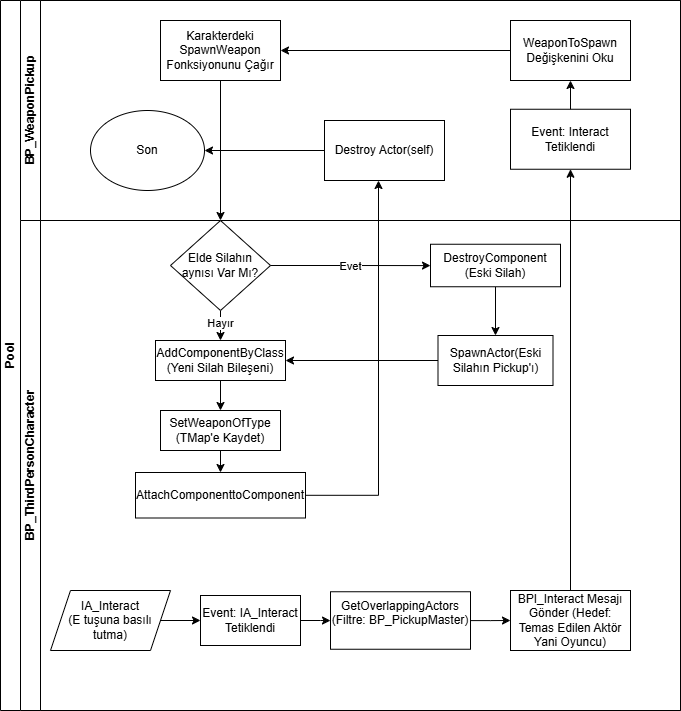

The diagram above was exported from draw.io. Its source (the exported page's mxGraphModel, read from the mxfile embedded in the PNG):
<mxGraphModel dx="1381" dy="836" grid="1" gridSize="10" guides="1" tooltips="1" connect="1" arrows="1" fold="1" page="1" pageScale="1" pageWidth="827" pageHeight="1169" math="0" shadow="0">
  <root>
    <mxCell id="0" />
    <mxCell id="1" parent="0" />
    <mxCell id="dNxyNK7c78bLwvsdeMH5-19" value="Pool" style="swimlane;html=1;childLayout=stackLayout;resizeParent=1;resizeParentMax=0;horizontal=0;startSize=20;horizontalStack=0;" parent="1" vertex="1">
      <mxGeometry x="90" y="90" width="680" height="710" as="geometry" />
    </mxCell>
    <mxCell id="dNxyNK7c78bLwvsdeMH5-20" value="BP_WeaponPickup" style="swimlane;html=1;startSize=20;horizontal=0;" parent="dNxyNK7c78bLwvsdeMH5-19" vertex="1">
      <mxGeometry x="20" width="660" height="220" as="geometry" />
    </mxCell>
    <mxCell id="LWRV6Ogp4j2YmG72of1a-16" value="" style="edgeStyle=orthogonalEdgeStyle;rounded=0;orthogonalLoop=1;jettySize=auto;html=1;" edge="1" parent="dNxyNK7c78bLwvsdeMH5-20" source="LWRV6Ogp4j2YmG72of1a-13" target="LWRV6Ogp4j2YmG72of1a-15">
      <mxGeometry relative="1" as="geometry" />
    </mxCell>
    <mxCell id="LWRV6Ogp4j2YmG72of1a-13" value="WeaponToSpawn Değişkenini Oku" style="whiteSpace=wrap;html=1;rounded=0;" vertex="1" parent="dNxyNK7c78bLwvsdeMH5-20">
      <mxGeometry x="490" y="20" width="120" height="60" as="geometry" />
    </mxCell>
    <mxCell id="LWRV6Ogp4j2YmG72of1a-15" value="Karakterdeki SpawnWeapon Fonksiyonunu Çağır" style="whiteSpace=wrap;html=1;rounded=0;" vertex="1" parent="dNxyNK7c78bLwvsdeMH5-20">
      <mxGeometry x="140" y="20" width="120" height="60" as="geometry" />
    </mxCell>
    <mxCell id="LWRV6Ogp4j2YmG72of1a-11" value="Event: Interact Tetiklendi" style="whiteSpace=wrap;html=1;rounded=0;" vertex="1" parent="dNxyNK7c78bLwvsdeMH5-20">
      <mxGeometry x="490" y="108.75" width="120" height="60" as="geometry" />
    </mxCell>
    <mxCell id="LWRV6Ogp4j2YmG72of1a-14" value="" style="edgeStyle=orthogonalEdgeStyle;rounded=0;orthogonalLoop=1;jettySize=auto;html=1;" edge="1" parent="dNxyNK7c78bLwvsdeMH5-20" source="LWRV6Ogp4j2YmG72of1a-11" target="LWRV6Ogp4j2YmG72of1a-13">
      <mxGeometry relative="1" as="geometry" />
    </mxCell>
    <mxCell id="LWRV6Ogp4j2YmG72of1a-53" value="" style="edgeStyle=orthogonalEdgeStyle;rounded=0;orthogonalLoop=1;jettySize=auto;html=1;" edge="1" parent="dNxyNK7c78bLwvsdeMH5-20" source="LWRV6Ogp4j2YmG72of1a-48" target="LWRV6Ogp4j2YmG72of1a-52">
      <mxGeometry relative="1" as="geometry" />
    </mxCell>
    <mxCell id="LWRV6Ogp4j2YmG72of1a-48" value="Destroy Actor(self)" style="rounded=0;whiteSpace=wrap;html=1;" vertex="1" parent="dNxyNK7c78bLwvsdeMH5-20">
      <mxGeometry x="304" y="120" width="120" height="60" as="geometry" />
    </mxCell>
    <mxCell id="LWRV6Ogp4j2YmG72of1a-52" value="Son" style="ellipse;whiteSpace=wrap;html=1;rounded=0;" vertex="1" parent="dNxyNK7c78bLwvsdeMH5-20">
      <mxGeometry x="70" y="110" width="114" height="80" as="geometry" />
    </mxCell>
    <mxCell id="LWRV6Ogp4j2YmG72of1a-12" value="" style="edgeStyle=orthogonalEdgeStyle;rounded=0;orthogonalLoop=1;jettySize=auto;html=1;" edge="1" parent="dNxyNK7c78bLwvsdeMH5-19" source="LWRV6Ogp4j2YmG72of1a-8" target="LWRV6Ogp4j2YmG72of1a-11">
      <mxGeometry relative="1" as="geometry" />
    </mxCell>
    <mxCell id="dNxyNK7c78bLwvsdeMH5-21" value="BP_ThirdPersonCharacter" style="swimlane;html=1;startSize=20;horizontal=0;" parent="dNxyNK7c78bLwvsdeMH5-19" vertex="1">
      <mxGeometry x="20" y="220" width="660" height="490" as="geometry" />
    </mxCell>
    <mxCell id="LWRV6Ogp4j2YmG72of1a-18" value="" style="edgeStyle=orthogonalEdgeStyle;rounded=0;orthogonalLoop=1;jettySize=auto;html=1;" edge="1" parent="dNxyNK7c78bLwvsdeMH5-21" source="LWRV6Ogp4j2YmG72of1a-3" target="LWRV6Ogp4j2YmG72of1a-5">
      <mxGeometry relative="1" as="geometry" />
    </mxCell>
    <mxCell id="LWRV6Ogp4j2YmG72of1a-3" value="IA_Interact&lt;div&gt;(E tuşuna basılı tutma)&lt;/div&gt;" style="shape=parallelogram;perimeter=parallelogramPerimeter;whiteSpace=wrap;html=1;fixedSize=1;" vertex="1" parent="dNxyNK7c78bLwvsdeMH5-21">
      <mxGeometry x="30" y="370" width="120" height="60" as="geometry" />
    </mxCell>
    <mxCell id="LWRV6Ogp4j2YmG72of1a-17" value="" style="edgeStyle=orthogonalEdgeStyle;rounded=0;orthogonalLoop=1;jettySize=auto;html=1;" edge="1" parent="dNxyNK7c78bLwvsdeMH5-21" source="LWRV6Ogp4j2YmG72of1a-5" target="LWRV6Ogp4j2YmG72of1a-7">
      <mxGeometry relative="1" as="geometry" />
    </mxCell>
    <mxCell id="LWRV6Ogp4j2YmG72of1a-5" value="Event: IA_Interact Tetiklendi" style="rounded=0;whiteSpace=wrap;html=1;" vertex="1" parent="dNxyNK7c78bLwvsdeMH5-21">
      <mxGeometry x="180" y="375" width="100" height="50" as="geometry" />
    </mxCell>
    <mxCell id="LWRV6Ogp4j2YmG72of1a-9" value="" style="edgeStyle=orthogonalEdgeStyle;rounded=0;orthogonalLoop=1;jettySize=auto;html=1;" edge="1" parent="dNxyNK7c78bLwvsdeMH5-21" source="LWRV6Ogp4j2YmG72of1a-7" target="LWRV6Ogp4j2YmG72of1a-8">
      <mxGeometry relative="1" as="geometry" />
    </mxCell>
    <mxCell id="LWRV6Ogp4j2YmG72of1a-7" value="&#10;GetOverlappingActors (Filtre: BP_PickupMaster)&#10;&#10;" style="rounded=0;whiteSpace=wrap;html=1;" vertex="1" parent="dNxyNK7c78bLwvsdeMH5-21">
      <mxGeometry x="310" y="371.25" width="140" height="57.5" as="geometry" />
    </mxCell>
    <mxCell id="LWRV6Ogp4j2YmG72of1a-8" value="BPI_Interact Mesajı Gönder (Hedef: Temas Edilen Aktör Yani Oyuncu)" style="whiteSpace=wrap;html=1;rounded=0;" vertex="1" parent="dNxyNK7c78bLwvsdeMH5-21">
      <mxGeometry x="490" y="370" width="120" height="60" as="geometry" />
    </mxCell>
    <mxCell id="LWRV6Ogp4j2YmG72of1a-29" style="edgeStyle=orthogonalEdgeStyle;rounded=0;orthogonalLoop=1;jettySize=auto;html=1;exitX=0.5;exitY=1;exitDx=0;exitDy=0;" edge="1" parent="dNxyNK7c78bLwvsdeMH5-21" source="LWRV6Ogp4j2YmG72of1a-21">
      <mxGeometry relative="1" as="geometry">
        <mxPoint x="200" y="120" as="targetPoint" />
      </mxGeometry>
    </mxCell>
    <mxCell id="LWRV6Ogp4j2YmG72of1a-30" value="Hayır" style="edgeLabel;html=1;align=center;verticalAlign=middle;resizable=0;points=[];" vertex="1" connectable="0" parent="LWRV6Ogp4j2YmG72of1a-29">
      <mxGeometry x="-0.2" y="-1" relative="1" as="geometry">
        <mxPoint as="offset" />
      </mxGeometry>
    </mxCell>
    <mxCell id="LWRV6Ogp4j2YmG72of1a-27" value="" style="edgeStyle=orthogonalEdgeStyle;rounded=0;orthogonalLoop=1;jettySize=auto;html=1;" edge="1" parent="dNxyNK7c78bLwvsdeMH5-21" source="LWRV6Ogp4j2YmG72of1a-23" target="LWRV6Ogp4j2YmG72of1a-26">
      <mxGeometry relative="1" as="geometry" />
    </mxCell>
    <mxCell id="LWRV6Ogp4j2YmG72of1a-23" value="DestroyComponent (Eski Silah)" style="whiteSpace=wrap;html=1;" vertex="1" parent="dNxyNK7c78bLwvsdeMH5-21">
      <mxGeometry x="410" y="23.75" width="130" height="42.5" as="geometry" />
    </mxCell>
    <mxCell id="LWRV6Ogp4j2YmG72of1a-38" value="" style="edgeStyle=orthogonalEdgeStyle;rounded=0;orthogonalLoop=1;jettySize=auto;html=1;" edge="1" parent="dNxyNK7c78bLwvsdeMH5-21" source="LWRV6Ogp4j2YmG72of1a-26" target="LWRV6Ogp4j2YmG72of1a-37">
      <mxGeometry relative="1" as="geometry" />
    </mxCell>
    <mxCell id="LWRV6Ogp4j2YmG72of1a-26" value="SpawnActor(Eski Silahın Pickup'ı)" style="whiteSpace=wrap;html=1;" vertex="1" parent="dNxyNK7c78bLwvsdeMH5-21">
      <mxGeometry x="417.5" y="115" width="115" height="50" as="geometry" />
    </mxCell>
    <mxCell id="LWRV6Ogp4j2YmG72of1a-40" value="" style="edgeStyle=orthogonalEdgeStyle;rounded=0;orthogonalLoop=1;jettySize=auto;html=1;" edge="1" parent="dNxyNK7c78bLwvsdeMH5-21" source="LWRV6Ogp4j2YmG72of1a-37" target="LWRV6Ogp4j2YmG72of1a-39">
      <mxGeometry relative="1" as="geometry" />
    </mxCell>
    <mxCell id="LWRV6Ogp4j2YmG72of1a-37" value="AddComponentByClass (Yeni Silah Bileşeni)" style="whiteSpace=wrap;html=1;" vertex="1" parent="dNxyNK7c78bLwvsdeMH5-21">
      <mxGeometry x="135" y="120" width="130" height="40" as="geometry" />
    </mxCell>
    <mxCell id="LWRV6Ogp4j2YmG72of1a-45" value="" style="edgeStyle=orthogonalEdgeStyle;rounded=0;orthogonalLoop=1;jettySize=auto;html=1;" edge="1" parent="dNxyNK7c78bLwvsdeMH5-21" source="LWRV6Ogp4j2YmG72of1a-39" target="LWRV6Ogp4j2YmG72of1a-44">
      <mxGeometry relative="1" as="geometry" />
    </mxCell>
    <mxCell id="LWRV6Ogp4j2YmG72of1a-39" value="SetWeaponOfType (TMap'e Kaydet)" style="whiteSpace=wrap;html=1;" vertex="1" parent="dNxyNK7c78bLwvsdeMH5-21">
      <mxGeometry x="140" y="190" width="120" height="40" as="geometry" />
    </mxCell>
    <mxCell id="LWRV6Ogp4j2YmG72of1a-44" value="AttachComponenttoComponent" style="whiteSpace=wrap;html=1;" vertex="1" parent="dNxyNK7c78bLwvsdeMH5-21">
      <mxGeometry x="115" y="252" width="170" height="45.5" as="geometry" />
    </mxCell>
    <mxCell id="LWRV6Ogp4j2YmG72of1a-21" value="Elde Silahın aynısı Var Mı?" style="rhombus;whiteSpace=wrap;html=1;" vertex="1" parent="dNxyNK7c78bLwvsdeMH5-21">
      <mxGeometry x="150" width="100" height="90" as="geometry" />
    </mxCell>
    <mxCell id="LWRV6Ogp4j2YmG72of1a-24" value="" style="edgeStyle=orthogonalEdgeStyle;rounded=0;orthogonalLoop=1;jettySize=auto;html=1;" edge="1" parent="dNxyNK7c78bLwvsdeMH5-21" source="LWRV6Ogp4j2YmG72of1a-21" target="LWRV6Ogp4j2YmG72of1a-23">
      <mxGeometry relative="1" as="geometry" />
    </mxCell>
    <mxCell id="LWRV6Ogp4j2YmG72of1a-25" value="Evet" style="edgeLabel;html=1;align=center;verticalAlign=middle;resizable=0;points=[];" vertex="1" connectable="0" parent="LWRV6Ogp4j2YmG72of1a-24">
      <mxGeometry x="-0.0014" relative="1" as="geometry">
        <mxPoint as="offset" />
      </mxGeometry>
    </mxCell>
    <mxCell id="LWRV6Ogp4j2YmG72of1a-47" value="" style="edgeStyle=orthogonalEdgeStyle;rounded=0;orthogonalLoop=1;jettySize=auto;html=1;" edge="1" parent="dNxyNK7c78bLwvsdeMH5-21" source="LWRV6Ogp4j2YmG72of1a-44">
      <mxGeometry relative="1" as="geometry">
        <mxPoint x="358" y="-40" as="targetPoint" />
        <Array as="points">
          <mxPoint x="358" y="275" />
        </Array>
      </mxGeometry>
    </mxCell>
    <mxCell id="LWRV6Ogp4j2YmG72of1a-22" style="edgeStyle=orthogonalEdgeStyle;rounded=0;orthogonalLoop=1;jettySize=auto;html=1;exitX=0.5;exitY=1;exitDx=0;exitDy=0;entryX=0.5;entryY=0;entryDx=0;entryDy=0;" edge="1" parent="dNxyNK7c78bLwvsdeMH5-19" source="LWRV6Ogp4j2YmG72of1a-15" target="LWRV6Ogp4j2YmG72of1a-21">
      <mxGeometry relative="1" as="geometry" />
    </mxCell>
  </root>
</mxGraphModel>